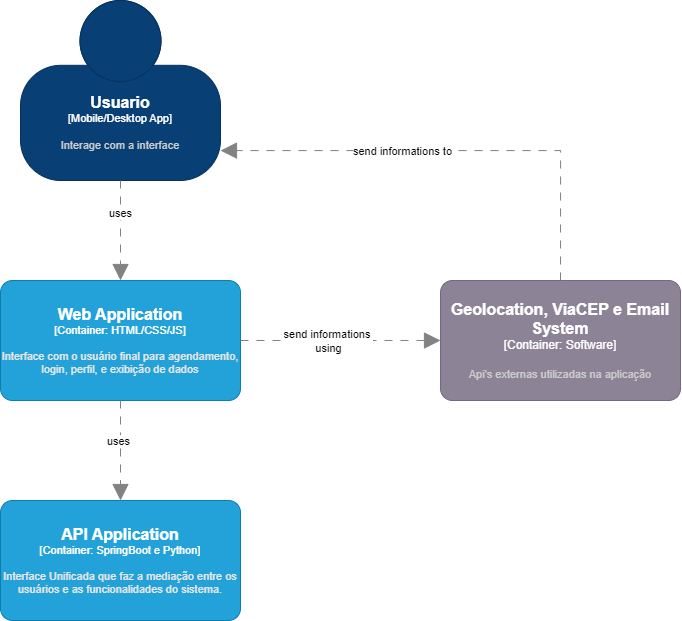

The diagram above was exported from draw.io. Its source (the exported page's mxGraphModel, read from the mxfile embedded in the PNG):
<mxGraphModel dx="1985" dy="803" grid="1" gridSize="10" guides="1" tooltips="1" connect="1" arrows="1" fold="1" page="1" pageScale="1" pageWidth="1169" pageHeight="827" math="0" shadow="0">
  <root>
    <mxCell id="0" />
    <mxCell id="1" parent="0" />
    <object placeholders="1" c4Name="Usuario" c4Type="Mobile/Desktop App" c4Description="Interage com a interface" label="&lt;font style=&quot;font-size: 16px&quot;&gt;&lt;b&gt;%c4Name%&lt;/b&gt;&lt;/font&gt;&lt;div&gt;[%c4Type%]&lt;/div&gt;&lt;br&gt;&lt;div&gt;&lt;font style=&quot;font-size: 11px&quot;&gt;&lt;font color=&quot;#cccccc&quot;&gt;%c4Description%&lt;/font&gt;&lt;/div&gt;" id="XJv594BOsLoFYUyWrOWW-14">
      <mxCell style="html=1;fontSize=11;dashed=0;whiteSpace=wrap;fillColor=#083F75;strokeColor=#06315C;fontColor=#ffffff;shape=mxgraph.c4.person2;align=center;metaEdit=1;points=[[0.5,0,0],[1,0.5,0],[1,0.75,0],[0.75,1,0],[0.5,1,0],[0.25,1,0],[0,0.75,0],[0,0.5,0]];resizable=0;" parent="1" vertex="1">
        <mxGeometry x="270" y="60" width="200" height="180" as="geometry" />
      </mxCell>
    </object>
    <object placeholders="1" c4Name="Web Application" c4Type="Container" c4Technology="HTML/CSS/JS" c4Description="Interface com o usuário final para agendamento, login, perfil, e exibição de dados" label="&lt;font style=&quot;font-size: 16px&quot;&gt;&lt;b&gt;%c4Name%&lt;/b&gt;&lt;/font&gt;&lt;div&gt;[%c4Type%: %c4Technology%]&lt;/div&gt;&lt;br&gt;&lt;div&gt;&lt;font style=&quot;font-size: 11px&quot;&gt;&lt;font color=&quot;#E6E6E6&quot;&gt;%c4Description%&lt;/font&gt;&lt;/div&gt;" id="XJv594BOsLoFYUyWrOWW-17">
      <mxCell style="rounded=1;whiteSpace=wrap;html=1;fontSize=11;labelBackgroundColor=none;fillColor=#23A2D9;fontColor=#ffffff;align=center;arcSize=10;strokeColor=#0E7DAD;metaEdit=1;resizable=0;points=[[0.25,0,0],[0.5,0,0],[0.75,0,0],[1,0.25,0],[1,0.5,0],[1,0.75,0],[0.75,1,0],[0.5,1,0],[0.25,1,0],[0,0.75,0],[0,0.5,0],[0,0.25,0]];" parent="1" vertex="1">
        <mxGeometry x="250" y="340" width="240" height="120" as="geometry" />
      </mxCell>
    </object>
    <object placeholders="1" c4Name="Geolocation, ViaCEP e Email System" c4Type="Container: Software" c4Description="Api's externas utilizadas na aplicação" label="&lt;font style=&quot;font-size: 16px&quot;&gt;&lt;b&gt;%c4Name%&lt;/b&gt;&lt;/font&gt;&lt;div&gt;[%c4Type%]&lt;/div&gt;&lt;br&gt;&lt;div&gt;&lt;font style=&quot;font-size: 11px&quot;&gt;&lt;font color=&quot;#cccccc&quot;&gt;%c4Description%&lt;/font&gt;&lt;/div&gt;" id="XJv594BOsLoFYUyWrOWW-24">
      <mxCell style="rounded=1;whiteSpace=wrap;html=1;labelBackgroundColor=none;fillColor=#8C8496;fontColor=#ffffff;align=center;arcSize=10;strokeColor=#736782;metaEdit=1;resizable=0;points=[[0.25,0,0],[0.5,0,0],[0.75,0,0],[1,0.25,0],[1,0.5,0],[1,0.75,0],[0.75,1,0],[0.5,1,0],[0.25,1,0],[0,0.75,0],[0,0.5,0],[0,0.25,0]];" parent="1" vertex="1">
        <mxGeometry x="690" y="340" width="240" height="120" as="geometry" />
      </mxCell>
    </object>
    <object placeholders="1" c4Name="API Application" c4Type="Container" c4Technology="SpringBoot e Python" c4Description="Interface Unificada que faz a mediação entre os usuários e as funcionalidades do sistema." label="&lt;font style=&quot;font-size: 16px&quot;&gt;&lt;b&gt;%c4Name%&lt;/b&gt;&lt;/font&gt;&lt;div&gt;[%c4Type%: %c4Technology%]&lt;/div&gt;&lt;br&gt;&lt;div&gt;&lt;font style=&quot;font-size: 11px&quot;&gt;&lt;font color=&quot;#E6E6E6&quot;&gt;%c4Description%&lt;/font&gt;&lt;/div&gt;" id="XJv594BOsLoFYUyWrOWW-26">
      <mxCell style="rounded=1;whiteSpace=wrap;html=1;fontSize=11;labelBackgroundColor=none;fillColor=#23A2D9;fontColor=#ffffff;align=center;arcSize=10;strokeColor=#0E7DAD;metaEdit=1;resizable=0;points=[[0.25,0,0],[0.5,0,0],[0.75,0,0],[1,0.25,0],[1,0.5,0],[1,0.75,0],[0.75,1,0],[0.5,1,0],[0.25,1,0],[0,0.75,0],[0,0.5,0],[0,0.25,0]];" parent="1" vertex="1">
        <mxGeometry x="250" y="560" width="240" height="120" as="geometry" />
      </mxCell>
    </object>
    <object placeholders="1" c4Type="Relationship" id="XJv594BOsLoFYUyWrOWW-43">
      <mxCell style="endArrow=block;html=1;fontSize=10;fontColor=#404040;strokeWidth=1;endFill=1;strokeColor=#828282;elbow=vertical;metaEdit=1;endSize=14;startSize=14;jumpStyle=arc;jumpSize=16;rounded=0;edgeStyle=orthogonalEdgeStyle;entryX=0;entryY=0.5;entryDx=0;entryDy=0;entryPerimeter=0;dashed=1;dashPattern=8 8;exitX=1;exitY=0.5;exitDx=0;exitDy=0;exitPerimeter=0;" parent="1" source="XJv594BOsLoFYUyWrOWW-17" target="XJv594BOsLoFYUyWrOWW-24" edge="1">
        <mxGeometry width="240" relative="1" as="geometry">
          <mxPoint x="350" y="760" as="sourcePoint" />
          <mxPoint x="520" y="760" as="targetPoint" />
          <Array as="points">
            <mxPoint x="590" y="400" />
            <mxPoint x="590" y="400" />
          </Array>
        </mxGeometry>
      </mxCell>
    </object>
    <mxCell id="VNMYccMXPdoS7Af5WRAp-4" value="send informations&amp;nbsp;&lt;div&gt;using&lt;/div&gt;" style="edgeLabel;html=1;align=center;verticalAlign=middle;resizable=0;points=[];" parent="XJv594BOsLoFYUyWrOWW-43" vertex="1" connectable="0">
      <mxGeometry x="-0.3422" y="4" relative="1" as="geometry">
        <mxPoint x="21" y="4" as="offset" />
      </mxGeometry>
    </mxCell>
    <object placeholders="1" c4Type="Relationship" id="XJv594BOsLoFYUyWrOWW-52">
      <mxCell style="endArrow=block;html=1;fontSize=10;fontColor=#404040;strokeWidth=1;endFill=1;strokeColor=#828282;elbow=vertical;metaEdit=1;endSize=14;startSize=14;jumpStyle=arc;jumpSize=16;rounded=0;edgeStyle=orthogonalEdgeStyle;dashed=1;dashPattern=8 8;entryX=0.5;entryY=0;entryDx=0;entryDy=0;entryPerimeter=0;" parent="1" source="XJv594BOsLoFYUyWrOWW-17" target="XJv594BOsLoFYUyWrOWW-26" edge="1">
        <mxGeometry width="240" relative="1" as="geometry">
          <mxPoint x="560" y="369.9999999999999" as="sourcePoint" />
          <mxPoint x="560" y="490" as="targetPoint" />
          <Array as="points" />
        </mxGeometry>
      </mxCell>
    </object>
    <mxCell id="VNMYccMXPdoS7Af5WRAp-2" value="uses" style="edgeLabel;html=1;align=center;verticalAlign=middle;resizable=0;points=[];" parent="XJv594BOsLoFYUyWrOWW-52" vertex="1" connectable="0">
      <mxGeometry x="-0.2" y="-3" relative="1" as="geometry">
        <mxPoint as="offset" />
      </mxGeometry>
    </mxCell>
    <object placeholders="1" c4Type="Relationship" id="XJv594BOsLoFYUyWrOWW-54">
      <mxCell style="endArrow=block;html=1;fontSize=10;fontColor=#404040;strokeWidth=1;endFill=1;strokeColor=#828282;elbow=vertical;metaEdit=1;endSize=14;startSize=14;jumpStyle=arc;jumpSize=16;rounded=0;edgeStyle=orthogonalEdgeStyle;exitX=0.5;exitY=0;exitDx=0;exitDy=0;exitPerimeter=0;dashed=1;dashPattern=8 8;" parent="1" source="XJv594BOsLoFYUyWrOWW-24" target="XJv594BOsLoFYUyWrOWW-14" edge="1">
        <mxGeometry width="240" relative="1" as="geometry">
          <mxPoint x="1240" y="755" as="sourcePoint" />
          <mxPoint x="820" y="290" as="targetPoint" />
          <Array as="points">
            <mxPoint x="810" y="210" />
          </Array>
        </mxGeometry>
      </mxCell>
    </object>
    <mxCell id="VNMYccMXPdoS7Af5WRAp-3" value="send informations to" style="edgeLabel;html=1;align=center;verticalAlign=middle;resizable=0;points=[];" parent="XJv594BOsLoFYUyWrOWW-54" vertex="1" connectable="0">
      <mxGeometry x="-0.1879" y="1" relative="1" as="geometry">
        <mxPoint x="-98" y="-1" as="offset" />
      </mxGeometry>
    </mxCell>
    <object placeholders="1" c4Type="Relationship" id="XJv594BOsLoFYUyWrOWW-55">
      <mxCell style="endArrow=block;html=1;fontSize=10;fontColor=#404040;strokeWidth=1;endFill=1;strokeColor=#828282;elbow=vertical;metaEdit=1;endSize=14;startSize=14;jumpStyle=arc;jumpSize=16;rounded=0;edgeStyle=orthogonalEdgeStyle;exitX=0.5;exitY=1;exitDx=0;exitDy=0;exitPerimeter=0;dashed=1;dashPattern=8 8;entryX=0.5;entryY=0;entryDx=0;entryDy=0;entryPerimeter=0;" parent="1" source="XJv594BOsLoFYUyWrOWW-14" target="XJv594BOsLoFYUyWrOWW-17" edge="1">
        <mxGeometry width="240" relative="1" as="geometry">
          <mxPoint x="790" y="350" as="sourcePoint" />
          <mxPoint x="910" y="410" as="targetPoint" />
          <Array as="points">
            <mxPoint x="370" y="290" />
            <mxPoint x="370" y="290" />
          </Array>
        </mxGeometry>
      </mxCell>
    </object>
    <mxCell id="VNMYccMXPdoS7Af5WRAp-1" value="uses" style="edgeLabel;html=1;align=center;verticalAlign=middle;resizable=0;points=[];" parent="XJv594BOsLoFYUyWrOWW-55" vertex="1" connectable="0">
      <mxGeometry x="-0.35" y="-1" relative="1" as="geometry">
        <mxPoint as="offset" />
      </mxGeometry>
    </mxCell>
  </root>
</mxGraphModel>